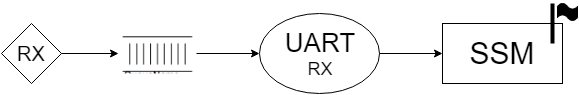

The diagram above was exported from draw.io. Its source (the exported page's mxGraphModel, read from the mxfile embedded in the PNG):
<mxGraphModel dx="1434" dy="736" grid="1" gridSize="10" guides="1" tooltips="1" connect="1" arrows="1" fold="1" page="1" pageScale="1" pageWidth="826" pageHeight="1169" background="#ffffff" math="0" shadow="0">
  <root>
    <mxCell id="0" />
    <mxCell id="1" parent="0" />
    <mxCell id="80f9bb9a70f0c3f-1" value="&lt;font style=&quot;font-size: 20px&quot;&gt;RX&lt;/font&gt;" style="rhombus;whiteSpace=wrap;html=1;strokeWidth=1;" vertex="1" parent="1">
      <mxGeometry x="120" y="85" width="60" height="60" as="geometry" />
    </mxCell>
    <mxCell id="80f9bb9a70f0c3f-2" value="&lt;font style=&quot;font-size: 26px&quot;&gt;UART&lt;/font&gt;&lt;div&gt;&lt;font size=&quot;4&quot;&gt;RX&lt;/font&gt;&lt;/div&gt;" style="ellipse;whiteSpace=wrap;html=1;" vertex="1" parent="1">
      <mxGeometry x="378" y="75" width="120" height="80" as="geometry" />
    </mxCell>
    <mxCell id="80f9bb9a70f0c3f-3" value="" style="shape=image;verticalLabelPosition=bottom;verticalAlign=top;aspect=fixed;image=data:image/png,(base64 omitted: 1252 chars)" vertex="1" parent="1">
      <mxGeometry x="237" y="95" width="78" height="40" as="geometry" />
    </mxCell>
    <mxCell id="80f9bb9a70f0c3f-4" value="&lt;font style=&quot;font-size: 30px&quot;&gt;SSM&lt;/font&gt;" style="whiteSpace=wrap;html=1;" vertex="1" parent="1">
      <mxGeometry x="561" y="85" width="120" height="60" as="geometry" />
    </mxCell>
    <mxCell id="80f9bb9a70f0c3f-5" value="" style="shape=mxgraph.bpmn.ad_hoc;fillColor=#000000;html=1;" vertex="1" parent="1">
      <mxGeometry x="676" y="65" width="20" height="17" as="geometry" />
    </mxCell>
    <mxCell id="80f9bb9a70f0c3f-6" value="" style="line;direction=south;html=1;" vertex="1" parent="1">
      <mxGeometry x="666" y="65" width="10" height="40" as="geometry" />
    </mxCell>
    <mxCell id="80f9bb9a70f0c3f-7" style="edgeStyle=orthogonalEdgeStyle;rounded=0;html=1;exitX=1;exitY=0.5;entryX=0;entryY=0.5;jettySize=auto;orthogonalLoop=1;" edge="1" parent="1" source="80f9bb9a70f0c3f-1" target="80f9bb9a70f0c3f-3">
      <mxGeometry x="180" y="115" as="geometry" />
    </mxCell>
    <mxCell id="80f9bb9a70f0c3f-8" style="edgeStyle=orthogonalEdgeStyle;rounded=0;html=1;exitX=1;exitY=0.5;entryX=0;entryY=0.5;jettySize=auto;orthogonalLoop=1;" edge="1" parent="1" source="80f9bb9a70f0c3f-3" target="80f9bb9a70f0c3f-2">
      <mxGeometry x="315" y="115" as="geometry" />
    </mxCell>
    <mxCell id="80f9bb9a70f0c3f-9" style="edgeStyle=orthogonalEdgeStyle;rounded=0;html=1;exitX=1;exitY=0.5;entryX=0;entryY=0.5;jettySize=auto;orthogonalLoop=1;" edge="1" parent="1" source="80f9bb9a70f0c3f-2" target="80f9bb9a70f0c3f-4">
      <mxGeometry x="498" y="115" as="geometry" />
    </mxCell>
  </root>
</mxGraphModel>